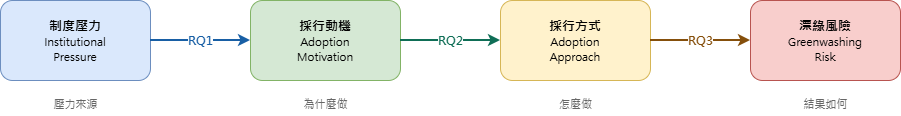

The diagram above was exported from draw.io. Its source (the exported page's mxGraphModel, read from the mxfile embedded in the PNG):
<mxGraphModel dx="1013" dy="417" grid="1" gridSize="10" guides="1" tooltips="1" connect="1" arrows="1" fold="1" page="1" pageScale="1" pageWidth="1169" pageHeight="400" math="0" shadow="0">
  <root>
    <mxCell id="0" />
    <mxCell id="1" parent="0" />
    <mxCell id="b1" parent="1" style="rounded=1;whiteSpace=wrap;html=1;fillColor=#dae8fc;strokeColor=#6c8ebf;fontSize=13;fontFamily=Microsoft JhengHei;verticalAlign=middle;" value="&lt;b&gt;制度壓力&lt;/b&gt;&lt;br&gt;&lt;font style=&quot;font-size:11px&quot;&gt;Institutional&lt;br&gt;Pressure&lt;/font&gt;" vertex="1">
      <mxGeometry height="80" width="150" x="60" y="100" as="geometry" />
    </mxCell>
    <mxCell id="a1" edge="1" parent="1" source="b1" style="edgeStyle=orthogonalEdgeStyle;rounded=0;html=1;fontSize=12;fontStyle=0;fontColor=#185FA5;fontFamily=Microsoft JhengHei;strokeWidth=2;strokeColor=#185FA5;" target="b2" value="&lt;b&gt;RQ1&lt;/b&gt;">
      <mxGeometry relative="1" as="geometry" />
    </mxCell>
    <mxCell id="b2" parent="1" style="rounded=1;whiteSpace=wrap;html=1;fillColor=#d5e8d4;strokeColor=#82b366;fontSize=13;fontFamily=Microsoft JhengHei;verticalAlign=middle;" value="&lt;b&gt;採行動機&lt;/b&gt;&lt;br&gt;&lt;font style=&quot;font-size:11px&quot;&gt;Adoption&lt;br&gt;Motivation&lt;/font&gt;" vertex="1">
      <mxGeometry height="80" width="150" x="310" y="100" as="geometry" />
    </mxCell>
    <mxCell id="a2" edge="1" parent="1" source="b2" style="edgeStyle=orthogonalEdgeStyle;rounded=0;html=1;fontSize=12;fontStyle=0;fontColor=#0F6E56;fontFamily=Microsoft JhengHei;strokeWidth=2;strokeColor=#0F6E56;" target="b3" value="&lt;b&gt;RQ2&lt;/b&gt;">
      <mxGeometry relative="1" as="geometry" />
    </mxCell>
    <mxCell id="b3" parent="1" style="rounded=1;whiteSpace=wrap;html=1;fillColor=#fff2cc;strokeColor=#d6b656;fontSize=13;fontFamily=Microsoft JhengHei;verticalAlign=middle;" value="&lt;b&gt;採行方式&lt;/b&gt;&lt;br&gt;&lt;font style=&quot;font-size:11px&quot;&gt;Adoption&lt;br&gt;Approach&lt;/font&gt;" vertex="1">
      <mxGeometry height="80" width="150" x="560" y="100" as="geometry" />
    </mxCell>
    <mxCell id="a3" edge="1" parent="1" source="b3" style="edgeStyle=orthogonalEdgeStyle;rounded=0;html=1;fontSize=12;fontStyle=0;fontColor=#854F0B;fontFamily=Microsoft JhengHei;strokeWidth=2;strokeColor=#854F0B;" target="b4" value="&lt;b&gt;RQ3&lt;/b&gt;">
      <mxGeometry relative="1" as="geometry" />
    </mxCell>
    <mxCell id="b4" parent="1" style="rounded=1;whiteSpace=wrap;html=1;fillColor=#f8cecc;strokeColor=#b85450;fontSize=13;fontFamily=Microsoft JhengHei;verticalAlign=middle;" value="&lt;b&gt;漂綠風險&lt;/b&gt;&lt;br&gt;&lt;font style=&quot;font-size:11px&quot;&gt;Greenwashing&lt;br&gt;Risk&lt;/font&gt;" vertex="1">
      <mxGeometry height="80" width="150" x="810" y="100" as="geometry" />
    </mxCell>
    <mxCell id="t1" parent="1" style="text;html=1;fontSize=11;align=center;fontFamily=Microsoft JhengHei;fontColor=#666666;" value="壓力來源" vertex="1">
      <mxGeometry height="25" width="100" x="85" y="190" as="geometry" />
    </mxCell>
    <mxCell id="t2" parent="1" style="text;html=1;fontSize=11;align=center;fontFamily=Microsoft JhengHei;fontColor=#666666;" value="為什麼做" vertex="1">
      <mxGeometry height="25" width="100" x="335" y="190" as="geometry" />
    </mxCell>
    <mxCell id="t3" parent="1" style="text;html=1;fontSize=11;align=center;fontFamily=Microsoft JhengHei;fontColor=#666666;" value="怎麼做" vertex="1">
      <mxGeometry height="25" width="100" x="585" y="190" as="geometry" />
    </mxCell>
    <mxCell id="t4" parent="1" style="text;html=1;fontSize=11;align=center;fontFamily=Microsoft JhengHei;fontColor=#666666;" value="結果如何" vertex="1">
      <mxGeometry height="25" width="100" x="835" y="190" as="geometry" />
    </mxCell>
  </root>
</mxGraphModel>